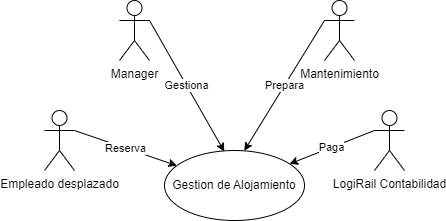

The diagram above was exported from draw.io. Its source (the exported page's mxGraphModel, read from the mxfile embedded in the PNG):
<mxGraphModel dx="1130" dy="523" grid="1" gridSize="10" guides="1" tooltips="1" connect="1" arrows="1" fold="1" page="1" pageScale="1" pageWidth="850" pageHeight="1100" background="none" math="0" shadow="0">
  <root>
    <mxCell id="0" />
    <mxCell id="1" parent="0" />
    <mxCell id="2" value="Gestion de Alojamiento" style="ellipse;whiteSpace=wrap;html=1;" parent="1" vertex="1">
      <mxGeometry x="370" y="230" width="140" height="70" as="geometry" />
    </mxCell>
    <mxCell id="10" value="Reserva" style="edgeStyle=none;html=1;exitX=1;exitY=0.3333333333333333;exitDx=0;exitDy=0;exitPerimeter=0;" parent="1" source="3" target="2" edge="1">
      <mxGeometry relative="1" as="geometry" />
    </mxCell>
    <mxCell id="3" value="Empleado desplazado" style="shape=umlActor;verticalLabelPosition=bottom;verticalAlign=top;html=1;" parent="1" vertex="1">
      <mxGeometry x="250" y="190" width="30" height="60" as="geometry" />
    </mxCell>
    <mxCell id="5" value="Prepara" style="edgeStyle=none;html=1;entryX=0.57;entryY=0.003;entryDx=0;entryDy=0;exitX=0;exitY=0.3333333333333333;exitDx=0;exitDy=0;exitPerimeter=0;entryPerimeter=0;" parent="1" source="4" target="2" edge="1">
      <mxGeometry relative="1" as="geometry" />
    </mxCell>
    <mxCell id="4" value="Mantenimiento" style="shape=umlActor;verticalLabelPosition=bottom;verticalAlign=top;html=1;" parent="1" vertex="1">
      <mxGeometry x="530" y="80" width="30" height="60" as="geometry" />
    </mxCell>
    <mxCell id="12" value="Paga" style="edgeStyle=none;html=1;exitX=0;exitY=0.3333333333333333;exitDx=0;exitDy=0;exitPerimeter=0;" parent="1" source="11" target="2" edge="1">
      <mxGeometry relative="1" as="geometry" />
    </mxCell>
    <mxCell id="11" value="LogiRail Contabilidad" style="shape=umlActor;verticalLabelPosition=bottom;verticalAlign=top;html=1;" parent="1" vertex="1">
      <mxGeometry x="580" y="190" width="30" height="60" as="geometry" />
    </mxCell>
    <mxCell id="18" value="Gestiona" style="edgeStyle=none;html=1;entryX=0.427;entryY=0.014;entryDx=0;entryDy=0;exitX=1;exitY=0.3333333333333333;exitDx=0;exitDy=0;exitPerimeter=0;entryPerimeter=0;" edge="1" parent="1" source="13" target="2">
      <mxGeometry relative="1" as="geometry">
        <mxPoint x="350" y="160" as="sourcePoint" />
      </mxGeometry>
    </mxCell>
    <mxCell id="13" value="Manager" style="shape=umlActor;verticalLabelPosition=bottom;verticalAlign=top;html=1;" parent="1" vertex="1">
      <mxGeometry x="325" y="80" width="30" height="60" as="geometry" />
    </mxCell>
  </root>
</mxGraphModel>